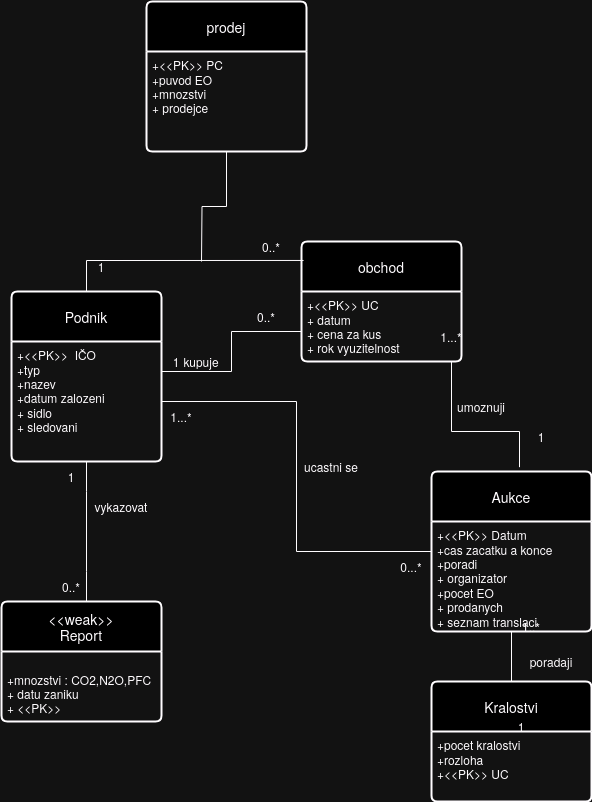

The diagram above was exported from draw.io. Its source (the exported page's mxGraphModel, read from the mxfile embedded in the PNG):
<mxGraphModel dx="1434" dy="1922" grid="1" gridSize="10" guides="1" tooltips="1" connect="1" arrows="1" fold="1" page="1" pageScale="1" pageWidth="850" pageHeight="1100" math="0" shadow="0" extFonts="Permanent Marker^https://fonts.googleapis.com/css?family=Permanent+Marker">
  <root>
    <mxCell id="0" />
    <mxCell id="1" parent="0" />
    <mxCell id="E_0MWYdZCdJBZtpE472--5" style="edgeStyle=orthogonalEdgeStyle;rounded=0;orthogonalLoop=1;jettySize=auto;html=1;exitX=0.75;exitY=0;exitDx=0;exitDy=0;" edge="1" parent="1" source="XlEA709OXP0pRuiOG8Hz-18" target="XlEA709OXP0pRuiOG8Hz-17">
      <mxGeometry relative="1" as="geometry" />
    </mxCell>
    <mxCell id="XlEA709OXP0pRuiOG8Hz-8" style="edgeStyle=orthogonalEdgeStyle;rounded=0;orthogonalLoop=1;jettySize=auto;html=1;endArrow=none;endFill=0;exitX=0.75;exitY=1;exitDx=0;exitDy=0;entryX=0.75;entryY=1;entryDx=0;entryDy=0;" parent="1" edge="1" target="v5OQZRPMpmT7YyVa2MIJ-18" source="v5OQZRPMpmT7YyVa2MIJ-17">
      <mxGeometry relative="1" as="geometry">
        <mxPoint x="300" y="410" as="targetPoint" />
        <mxPoint x="290" y="306" as="sourcePoint" />
        <Array as="points">
          <mxPoint x="295" y="390" />
          <mxPoint x="295" y="390" />
        </Array>
      </mxGeometry>
    </mxCell>
    <mxCell id="XlEA709OXP0pRuiOG8Hz-19" style="edgeStyle=orthogonalEdgeStyle;rounded=0;orthogonalLoop=1;jettySize=auto;html=1;entryX=0;entryY=0.75;entryDx=0;entryDy=0;endArrow=none;endFill=0;exitX=1;exitY=0.25;exitDx=0;exitDy=0;" parent="1" source="ZFJeMk2QCg17mMmXyyMh-5" target="XlEA709OXP0pRuiOG8Hz-17" edge="1">
      <mxGeometry relative="1" as="geometry">
        <mxPoint x="380" y="193" as="sourcePoint" />
      </mxGeometry>
    </mxCell>
    <mxCell id="XlEA709OXP0pRuiOG8Hz-9" value="&lt;div&gt;&amp;lt;&amp;lt;weak&amp;gt;&amp;gt;&lt;br&gt;&lt;/div&gt;&lt;div&gt;Report&lt;br&gt;&lt;/div&gt;" style="swimlane;childLayout=stackLayout;horizontal=1;startSize=50;horizontalStack=0;rounded=1;fontSize=14;fontStyle=0;strokeWidth=2;resizeParent=0;resizeLast=1;shadow=0;dashed=0;align=center;arcSize=4;whiteSpace=wrap;html=1;" parent="1" vertex="1">
      <mxGeometry x="210" y="420" width="160" height="120" as="geometry" />
    </mxCell>
    <mxCell id="XlEA709OXP0pRuiOG8Hz-10" value="&lt;br&gt;+mnozstvi : CO2,N2O,PFC&lt;br&gt;&lt;div&gt;+ datu zaniku&lt;/div&gt;&lt;div&gt;+ &amp;lt;&amp;lt;PK&amp;gt;&amp;gt;&lt;br&gt;&lt;/div&gt;&lt;div&gt;&lt;br&gt;&lt;/div&gt;" style="align=left;strokeColor=none;fillColor=none;spacingLeft=4;fontSize=12;verticalAlign=top;resizable=0;rotatable=0;part=1;html=1;" parent="XlEA709OXP0pRuiOG8Hz-9" vertex="1">
      <mxGeometry y="50" width="160" height="70" as="geometry" />
    </mxCell>
    <mxCell id="XlEA709OXP0pRuiOG8Hz-12" value="vykazovat" style="text;html=1;align=center;verticalAlign=middle;whiteSpace=wrap;rounded=0;" parent="1" vertex="1">
      <mxGeometry x="300" y="310" width="60" height="30" as="geometry" />
    </mxCell>
    <mxCell id="XlEA709OXP0pRuiOG8Hz-13" value="prodej" style="swimlane;childLayout=stackLayout;horizontal=1;startSize=50;horizontalStack=0;rounded=1;fontSize=14;fontStyle=0;strokeWidth=2;resizeParent=0;resizeLast=1;shadow=0;dashed=0;align=center;arcSize=4;whiteSpace=wrap;html=1;" parent="1" vertex="1">
      <mxGeometry x="355" y="-180" width="160" height="150" as="geometry" />
    </mxCell>
    <mxCell id="XlEA709OXP0pRuiOG8Hz-14" value="&lt;div&gt;+&amp;lt;&amp;lt;PK&amp;gt;&amp;gt; PC&lt;/div&gt;+puvod EO&lt;br&gt;&lt;div&gt;+mnozstvi&lt;/div&gt;&lt;div&gt;+ prodejce&lt;/div&gt;&lt;div&gt;&lt;br&gt;&lt;/div&gt;&lt;div&gt;&lt;br&gt;&lt;/div&gt;" style="align=left;strokeColor=none;fillColor=none;spacingLeft=4;fontSize=12;verticalAlign=top;resizable=0;rotatable=0;part=1;html=1;" parent="XlEA709OXP0pRuiOG8Hz-13" vertex="1">
      <mxGeometry y="50" width="160" height="100" as="geometry" />
    </mxCell>
    <mxCell id="XlEA709OXP0pRuiOG8Hz-17" value="obchod" style="swimlane;childLayout=stackLayout;horizontal=1;startSize=50;horizontalStack=0;rounded=1;fontSize=14;fontStyle=0;strokeWidth=2;resizeParent=0;resizeLast=1;shadow=0;dashed=0;align=center;arcSize=4;whiteSpace=wrap;html=1;" parent="1" vertex="1">
      <mxGeometry x="510" y="60" width="160" height="120" as="geometry" />
    </mxCell>
    <mxCell id="XlEA709OXP0pRuiOG8Hz-18" value="+&amp;lt;&amp;lt;PK&amp;gt;&amp;gt; UC&lt;br&gt;&lt;div&gt;+ datum&lt;/div&gt;&lt;div&gt;+ cena za kus&lt;/div&gt;&lt;div&gt;+ rok vyuzitelnost&lt;br&gt;&lt;/div&gt;" style="align=left;strokeColor=none;fillColor=none;spacingLeft=4;fontSize=12;verticalAlign=top;resizable=0;rotatable=0;part=1;html=1;" parent="XlEA709OXP0pRuiOG8Hz-17" vertex="1">
      <mxGeometry y="50" width="160" height="70" as="geometry" />
    </mxCell>
    <mxCell id="XlEA709OXP0pRuiOG8Hz-20" value="kupuje" style="text;html=1;align=center;verticalAlign=middle;whiteSpace=wrap;rounded=0;" parent="1" vertex="1">
      <mxGeometry x="380" y="165" width="60" height="30" as="geometry" />
    </mxCell>
    <mxCell id="XlEA709OXP0pRuiOG8Hz-22" value="Aukce" style="swimlane;childLayout=stackLayout;horizontal=1;startSize=50;horizontalStack=0;rounded=1;fontSize=14;fontStyle=0;strokeWidth=2;resizeParent=0;resizeLast=1;shadow=0;dashed=0;align=center;arcSize=4;whiteSpace=wrap;html=1;" parent="1" vertex="1">
      <mxGeometry x="640" y="290" width="160" height="160" as="geometry" />
    </mxCell>
    <mxCell id="XlEA709OXP0pRuiOG8Hz-23" value="+&amp;lt;&amp;lt;PK&amp;gt;&amp;gt; Datum&lt;br&gt;&lt;div&gt;+cas zacatku a konce&lt;/div&gt;&lt;div&gt;+poradi&lt;br&gt;&lt;/div&gt;&lt;div&gt;+ organizator&lt;br&gt;&lt;/div&gt;&lt;div&gt;+pocet EO&lt;/div&gt;&lt;div&gt;+ prodanych&lt;/div&gt;&lt;div&gt;+ seznam translaci&lt;br&gt;&lt;/div&gt;" style="align=left;strokeColor=none;fillColor=none;spacingLeft=4;fontSize=12;verticalAlign=top;resizable=0;rotatable=0;part=1;html=1;" parent="XlEA709OXP0pRuiOG8Hz-22" vertex="1">
      <mxGeometry y="50" width="160" height="110" as="geometry" />
    </mxCell>
    <mxCell id="XlEA709OXP0pRuiOG8Hz-24" style="edgeStyle=orthogonalEdgeStyle;rounded=0;orthogonalLoop=1;jettySize=auto;html=1;entryX=0.55;entryY=-0.027;entryDx=0;entryDy=0;entryPerimeter=0;endArrow=none;endFill=0;" parent="1" source="XlEA709OXP0pRuiOG8Hz-17" target="XlEA709OXP0pRuiOG8Hz-22" edge="1">
      <mxGeometry relative="1" as="geometry">
        <Array as="points">
          <mxPoint x="660" y="170" />
          <mxPoint x="660" y="250" />
          <mxPoint x="728" y="250" />
        </Array>
      </mxGeometry>
    </mxCell>
    <mxCell id="XlEA709OXP0pRuiOG8Hz-25" value="umoznuji" style="text;html=1;align=center;verticalAlign=middle;whiteSpace=wrap;rounded=0;" parent="1" vertex="1">
      <mxGeometry x="660" y="210" width="60" height="30" as="geometry" />
    </mxCell>
    <mxCell id="XlEA709OXP0pRuiOG8Hz-28" style="edgeStyle=orthogonalEdgeStyle;rounded=0;orthogonalLoop=1;jettySize=auto;html=1;endArrow=none;endFill=0;" parent="1" source="XlEA709OXP0pRuiOG8Hz-26" target="XlEA709OXP0pRuiOG8Hz-23" edge="1">
      <mxGeometry relative="1" as="geometry" />
    </mxCell>
    <mxCell id="XlEA709OXP0pRuiOG8Hz-26" value="Kralostvi" style="swimlane;childLayout=stackLayout;horizontal=1;startSize=50;horizontalStack=0;rounded=1;fontSize=14;fontStyle=0;strokeWidth=2;resizeParent=0;resizeLast=1;shadow=0;dashed=0;align=center;arcSize=4;whiteSpace=wrap;html=1;" parent="1" vertex="1">
      <mxGeometry x="640" y="500" width="160" height="120" as="geometry" />
    </mxCell>
    <mxCell id="XlEA709OXP0pRuiOG8Hz-27" value="+pocet kralostvi&lt;br&gt;+rozloha&lt;br&gt;+&amp;lt;&amp;lt;PK&amp;gt;&amp;gt; UC" style="align=left;strokeColor=none;fillColor=none;spacingLeft=4;fontSize=12;verticalAlign=top;resizable=0;rotatable=0;part=1;html=1;" parent="XlEA709OXP0pRuiOG8Hz-26" vertex="1">
      <mxGeometry y="50" width="160" height="70" as="geometry" />
    </mxCell>
    <mxCell id="XlEA709OXP0pRuiOG8Hz-29" value="poradaji" style="text;html=1;align=center;verticalAlign=middle;whiteSpace=wrap;rounded=0;" parent="1" vertex="1">
      <mxGeometry x="730" y="465" width="60" height="30" as="geometry" />
    </mxCell>
    <mxCell id="v5OQZRPMpmT7YyVa2MIJ-1" value="1..*" style="text;html=1;align=center;verticalAlign=middle;whiteSpace=wrap;rounded=0;" parent="1" vertex="1">
      <mxGeometry x="710" y="430" width="60" height="30" as="geometry" />
    </mxCell>
    <mxCell id="v5OQZRPMpmT7YyVa2MIJ-2" value="1" style="text;html=1;align=center;verticalAlign=middle;whiteSpace=wrap;rounded=0;" parent="1" vertex="1">
      <mxGeometry x="700" y="530" width="60" height="30" as="geometry" />
    </mxCell>
    <mxCell id="v5OQZRPMpmT7YyVa2MIJ-5" value="1" style="text;html=1;align=center;verticalAlign=middle;whiteSpace=wrap;rounded=0;" parent="1" vertex="1">
      <mxGeometry x="730" y="240" width="40" height="30" as="geometry" />
    </mxCell>
    <mxCell id="v5OQZRPMpmT7YyVa2MIJ-6" value="1...*" style="text;html=1;align=center;verticalAlign=middle;whiteSpace=wrap;rounded=0;" parent="1" vertex="1">
      <mxGeometry x="630" y="140" width="60" height="30" as="geometry" />
    </mxCell>
    <mxCell id="v5OQZRPMpmT7YyVa2MIJ-9" value="1" style="text;html=1;align=center;verticalAlign=middle;whiteSpace=wrap;rounded=0;" parent="1" vertex="1">
      <mxGeometry x="355" y="165" width="60" height="30" as="geometry" />
    </mxCell>
    <mxCell id="v5OQZRPMpmT7YyVa2MIJ-10" value="0...*" style="text;html=1;align=center;verticalAlign=middle;whiteSpace=wrap;rounded=0;" parent="1" vertex="1">
      <mxGeometry x="590" y="370" width="60" height="30" as="geometry" />
    </mxCell>
    <mxCell id="v5OQZRPMpmT7YyVa2MIJ-11" value="1..*" style="text;html=1;align=center;verticalAlign=middle;whiteSpace=wrap;rounded=0;" parent="1" vertex="1">
      <mxGeometry x="290" y="100" width="60" height="30" as="geometry" />
    </mxCell>
    <mxCell id="v5OQZRPMpmT7YyVa2MIJ-14" value="0..*" style="text;html=1;align=center;verticalAlign=middle;whiteSpace=wrap;rounded=0;" parent="1" vertex="1">
      <mxGeometry x="435" y="120" width="80" height="30" as="geometry" />
    </mxCell>
    <mxCell id="v5OQZRPMpmT7YyVa2MIJ-17" value="1" style="text;html=1;align=center;verticalAlign=middle;whiteSpace=wrap;rounded=0;" parent="1" vertex="1">
      <mxGeometry x="250" y="280" width="60" height="30" as="geometry" />
    </mxCell>
    <mxCell id="v5OQZRPMpmT7YyVa2MIJ-18" value="0..*" style="text;html=1;align=center;verticalAlign=middle;whiteSpace=wrap;rounded=0;" parent="1" vertex="1">
      <mxGeometry x="250" y="390" width="60" height="30" as="geometry" />
    </mxCell>
    <mxCell id="ZFJeMk2QCg17mMmXyyMh-6" style="edgeStyle=orthogonalEdgeStyle;rounded=0;orthogonalLoop=1;jettySize=auto;html=1;exitX=0.5;exitY=1;exitDx=0;exitDy=0;endArrow=none;endFill=0;" parent="1" source="ZFJeMk2QCg17mMmXyyMh-4" edge="1">
      <mxGeometry relative="1" as="geometry">
        <mxPoint x="295" y="310" as="targetPoint" />
      </mxGeometry>
    </mxCell>
    <mxCell id="ZFJeMk2QCg17mMmXyyMh-4" value="Podnik" style="swimlane;childLayout=stackLayout;horizontal=1;startSize=50;horizontalStack=0;rounded=1;fontSize=14;fontStyle=0;strokeWidth=2;resizeParent=0;resizeLast=1;shadow=0;dashed=0;align=center;arcSize=4;whiteSpace=wrap;html=1;" parent="1" vertex="1">
      <mxGeometry x="220" y="110" width="150" height="170" as="geometry" />
    </mxCell>
    <mxCell id="ZFJeMk2QCg17mMmXyyMh-5" value="&lt;div&gt;+&amp;lt;&amp;lt;PK&amp;gt;&amp;gt;&amp;nbsp; IČO&lt;/div&gt;&lt;div&gt;+typ&lt;/div&gt;&lt;div&gt;+nazev&lt;/div&gt;&lt;div&gt;+datum zalozeni&lt;/div&gt;&lt;div&gt;+ sidlo&lt;/div&gt;&lt;div&gt;+ sledovani&lt;/div&gt;&lt;div&gt;&lt;br&gt;&lt;/div&gt;" style="align=left;strokeColor=none;fillColor=none;spacingLeft=4;fontSize=12;verticalAlign=top;resizable=0;rotatable=0;part=1;html=1;" parent="ZFJeMk2QCg17mMmXyyMh-4" vertex="1">
      <mxGeometry y="50" width="150" height="120" as="geometry" />
    </mxCell>
    <mxCell id="ZFJeMk2QCg17mMmXyyMh-7" value="1" style="text;html=1;align=center;verticalAlign=middle;whiteSpace=wrap;rounded=0;" parent="1" vertex="1">
      <mxGeometry x="280" y="70" width="60" height="30" as="geometry" />
    </mxCell>
    <mxCell id="E_0MWYdZCdJBZtpE472--2" style="edgeStyle=orthogonalEdgeStyle;rounded=0;orthogonalLoop=1;jettySize=auto;html=1;exitX=0.5;exitY=0;exitDx=0;exitDy=0;entryX=0.013;entryY=0.158;entryDx=0;entryDy=0;entryPerimeter=0;endArrow=none;endFill=0;" edge="1" parent="1" source="ZFJeMk2QCg17mMmXyyMh-4" target="XlEA709OXP0pRuiOG8Hz-17">
      <mxGeometry relative="1" as="geometry" />
    </mxCell>
    <mxCell id="E_0MWYdZCdJBZtpE472--4" style="edgeStyle=orthogonalEdgeStyle;rounded=0;orthogonalLoop=1;jettySize=auto;html=1;exitX=1;exitY=0.5;exitDx=0;exitDy=0;entryX=0;entryY=0.5;entryDx=0;entryDy=0;endArrow=none;endFill=0;" edge="1" parent="1" source="ZFJeMk2QCg17mMmXyyMh-5" target="XlEA709OXP0pRuiOG8Hz-22">
      <mxGeometry relative="1" as="geometry" />
    </mxCell>
    <mxCell id="E_0MWYdZCdJBZtpE472--7" style="edgeStyle=orthogonalEdgeStyle;rounded=0;orthogonalLoop=1;jettySize=auto;html=1;endArrow=none;endFill=0;" edge="1" parent="1" source="XlEA709OXP0pRuiOG8Hz-14">
      <mxGeometry relative="1" as="geometry">
        <mxPoint x="410" y="80" as="targetPoint" />
      </mxGeometry>
    </mxCell>
    <mxCell id="E_0MWYdZCdJBZtpE472--9" value="0..*" style="text;html=1;align=center;verticalAlign=middle;whiteSpace=wrap;rounded=0;" vertex="1" parent="1">
      <mxGeometry x="440" y="50" width="80" height="30" as="geometry" />
    </mxCell>
    <mxCell id="E_0MWYdZCdJBZtpE472--10" value="1...*" style="text;html=1;align=center;verticalAlign=middle;whiteSpace=wrap;rounded=0;" vertex="1" parent="1">
      <mxGeometry x="360" y="220" width="60" height="30" as="geometry" />
    </mxCell>
    <mxCell id="E_0MWYdZCdJBZtpE472--11" value="ucastni se" style="text;html=1;align=center;verticalAlign=middle;whiteSpace=wrap;rounded=0;" vertex="1" parent="1">
      <mxGeometry x="510" y="270" width="60" height="30" as="geometry" />
    </mxCell>
  </root>
</mxGraphModel>